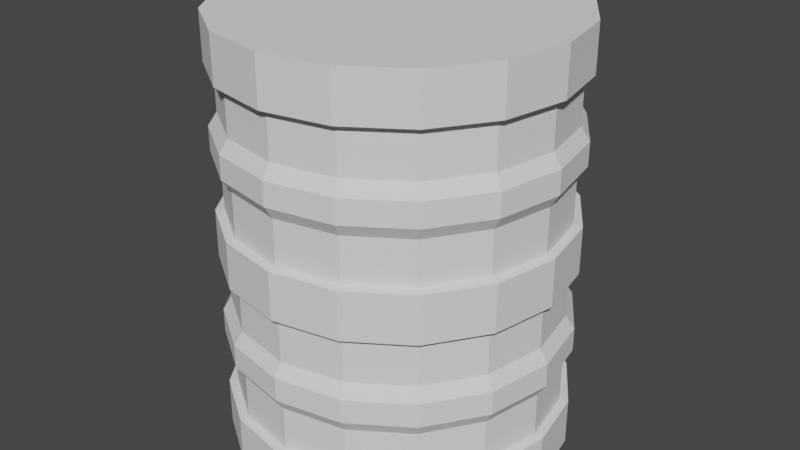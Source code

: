 # Source: Barrel.blend  (saved by Blender 2.82.7; exported with 4.5.12 LTS)
import bpy
from mathutils import Matrix  # noqa: F401  (used for matrix-valued properties, if any)

bpy.ops.wm.read_factory_settings(use_empty=True)
scene = bpy.context.scene
scene.name = 'Scene'

# ---- collections
col_collection = bpy.data.collections.new('Collection'); scene.collection.children.link(col_collection)

# ---- world
world_world = bpy.data.worlds.new('World'); scene.world = world_world
world_world.use_nodes = True; world_world.node_tree.nodes.clear()
_N = world_world.node_tree.nodes; _L = world_world.node_tree.links
n0 = _N.new('ShaderNodeOutputWorld'); n0.name = 'World Output'; n0.location = (300, 300)
n1 = _N.new('ShaderNodeBackground'); n1.name = 'Background'; n1.location = (10, 300)
n1.inputs[0].default_value = (0.05088, 0.05088, 0.05088, 1.0)
_L.new(n1.outputs[0], n0.inputs[0])
n0.is_active_output = True
world_world.color = (0.05088, 0.05088, 0.05088)
world_world.use_sun_shadow = False
world_world.sun_shadow_jitter_overblur = 0.0

# ---- meshes
me_cylinder = bpy.data.meshes.new('Cylinder')
me_cylinder.from_pydata([(0.0, 2.0, 0.0), (0.0, 2.0, 5.0), (0.7654, 1.848, 0.0), (0.7654, 1.848, 5.0), (1.414, 1.414, 0.0), (1.414, 1.414, 5.0), (1.848, 0.7654, 0.0), (1.848, 0.7654, 5.0), (2.0, -8.742e-08, 0.0), (2.0, -8.742e-08, 5.0), (1.848, -0.7654, 0.0), (1.848, -0.7654, 5.0), (1.414, -1.414, 0.0), (1.414, -1.414, 5.0), (0.7654, -1.848, 0.0), (0.7654, -1.848, 5.0), (3.02e-07, -2.0, 0.0), (3.02e-07, -2.0, 5.0), (-0.7654, -1.848, 0.0), (-0.7654, -1.848, 5.0), (-1.414, -1.414, 0.0), (-1.414, -1.414, 5.0), (-1.848, -0.7654, 0.0), (-1.848, -0.7654, 5.0), (-2.0, 2.385e-08, 0.0), (-2.0, 2.385e-08, 5.0), (-1.848, 0.7654, 0.0), (-1.848, 0.7654, 5.0), (-1.414, 1.414, 0.0), (-1.414, 1.414, 5.0), (-0.7654, 1.848, 0.0), (-0.7654, 1.848, 5.0), (0.0, 2.0, 0.5556), (0.0, 2.0, 1.25), (0.0, 2.0, 1.528), (0.0, 2.0, 2.222), (0.0, 2.0, 2.778), (0.0, 2.0, 3.472), (0.0, 2.0, 3.75), (0.0, 2.0, 4.444), (0.7654, 1.848, 4.444), (0.7654, 1.848, 3.75), (0.7654, 1.848, 3.472), (0.7654, 1.848, 2.778), (0.7654, 1.848, 2.222), (0.7654, 1.848, 1.528), (0.7654, 1.848, 1.25), (0.7654, 1.848, 0.5556), (1.414, 1.414, 4.444), (1.414, 1.414, 3.75), (1.414, 1.414, 3.472), (1.414, 1.414, 2.778), (1.414, 1.414, 2.222), (1.414, 1.414, 1.528), (1.414, 1.414, 1.25), (1.414, 1.414, 0.5556), (1.848, 0.7654, 4.444), (1.848, 0.7654, 3.75), (1.848, 0.7654, 3.472), (1.848, 0.7654, 2.778), (1.848, 0.7654, 2.222), (1.848, 0.7654, 1.528), (1.848, 0.7654, 1.25), (1.848, 0.7654, 0.5556), (2.0, -8.742e-08, 4.444), (2.0, -8.742e-08, 3.75), (2.0, -8.742e-08, 3.472), (2.0, -8.742e-08, 2.778), (2.0, -8.742e-08, 2.222), (2.0, -8.742e-08, 1.528), (2.0, -8.742e-08, 1.25), (2.0, -8.742e-08, 0.5556), (1.848, -0.7654, 4.444), (1.848, -0.7654, 3.75), (1.848, -0.7654, 3.472), (1.848, -0.7654, 2.778), (1.848, -0.7654, 2.222), (1.848, -0.7654, 1.528), (1.848, -0.7654, 1.25), (1.848, -0.7654, 0.5556), (1.414, -1.414, 4.444), (1.414, -1.414, 3.75), (1.414, -1.414, 3.472), (1.414, -1.414, 2.778), (1.414, -1.414, 2.222), (1.414, -1.414, 1.528), (1.414, -1.414, 1.25), (1.414, -1.414, 0.5556), (0.7654, -1.848, 4.444), (0.7654, -1.848, 3.75), (0.7654, -1.848, 3.472), (0.7654, -1.848, 2.778), (0.7654, -1.848, 2.222), (0.7654, -1.848, 1.528), (0.7654, -1.848, 1.25), (0.7654, -1.848, 0.5556), (3.02e-07, -2.0, 4.444), (3.02e-07, -2.0, 3.75), (3.02e-07, -2.0, 3.472), (3.02e-07, -2.0, 2.778), (3.02e-07, -2.0, 2.222), (3.02e-07, -2.0, 1.528), (3.02e-07, -2.0, 1.25), (3.02e-07, -2.0, 0.5556), (-0.7654, -1.848, 4.444), (-0.7654, -1.848, 3.75), (-0.7654, -1.848, 3.472), (-0.7654, -1.848, 2.778), (-0.7654, -1.848, 2.222), (-0.7654, -1.848, 1.528), (-0.7654, -1.848, 1.25), (-0.7654, -1.848, 0.5556), (-1.414, -1.414, 4.444), (-1.414, -1.414, 3.75), (-1.414, -1.414, 3.472), (-1.414, -1.414, 2.778), (-1.414, -1.414, 2.222), (-1.414, -1.414, 1.528), (-1.414, -1.414, 1.25), (-1.414, -1.414, 0.5556), (-1.848, -0.7654, 4.444), (-1.848, -0.7654, 3.75), (-1.848, -0.7654, 3.472), (-1.848, -0.7654, 2.778), (-1.848, -0.7654, 2.222), (-1.848, -0.7654, 1.528), (-1.848, -0.7654, 1.25), (-1.848, -0.7654, 0.5556), (-2.0, 2.385e-08, 4.444), (-2.0, 2.385e-08, 3.75), (-2.0, 2.385e-08, 3.472), (-2.0, 2.385e-08, 2.778), (-2.0, 2.385e-08, 2.222), (-2.0, 2.385e-08, 1.528), (-2.0, 2.385e-08, 1.25), (-2.0, 2.385e-08, 0.5556), (-1.848, 0.7654, 4.444), (-1.848, 0.7654, 3.75), (-1.848, 0.7654, 3.472), (-1.848, 0.7654, 2.778), (-1.848, 0.7654, 2.222), (-1.848, 0.7654, 1.528), (-1.848, 0.7654, 1.25), (-1.848, 0.7654, 0.5556), (-1.414, 1.414, 4.444), (-1.414, 1.414, 3.75), (-1.414, 1.414, 3.472), (-1.414, 1.414, 2.778), (-1.414, 1.414, 2.222), (-1.414, 1.414, 1.528), (-1.414, 1.414, 1.25), (-1.414, 1.414, 0.5556), (-0.7654, 1.848, 4.444), (-0.7654, 1.848, 3.75), (-0.7654, 1.848, 3.472), (-0.7654, 1.848, 2.778), (-0.7654, 1.848, 2.222), (-0.7654, 1.848, 1.528), (-0.7654, 1.848, 1.25), (-0.7654, 1.848, 0.5556), (1.248e-08, 1.9, 0.5694), (1.248e-08, 1.9, 1.097), (1.248e-08, 1.9, 1.681), (1.248e-08, 1.9, 2.208), (1.248e-08, 1.9, 2.792), (1.248e-08, 1.9, 3.319), (1.248e-08, 1.9, 3.903), (1.248e-08, 1.9, 4.431), (0.7271, 1.755, 4.431), (0.7271, 1.755, 3.903), (0.7271, 1.755, 3.319), (0.7271, 1.755, 2.792), (0.7271, 1.755, 2.208), (0.7271, 1.755, 1.681), (0.7271, 1.755, 1.097), (0.7271, 1.755, 0.5694), (1.344, 1.344, 4.431), (1.344, 1.344, 3.903), (1.344, 1.344, 3.319), (1.344, 1.344, 2.792), (1.344, 1.344, 2.208), (1.344, 1.344, 1.681), (1.344, 1.344, 1.097), (1.344, 1.344, 0.5694), (1.755, 0.7271, 4.431), (1.755, 0.7271, 3.903), (1.755, 0.7271, 3.319), (1.755, 0.7271, 2.792), (1.755, 0.7271, 2.208), (1.755, 0.7271, 1.681), (1.755, 0.7271, 1.097), (1.755, 0.7271, 0.5694), (1.9, -8.529e-08, 4.431), (1.9, -8.529e-08, 3.903), (1.9, -8.529e-08, 3.319), (1.9, -8.529e-08, 2.792), (1.9, -8.529e-08, 2.208), (1.9, -8.529e-08, 1.681), (1.9, -8.529e-08, 1.097), (1.9, -8.529e-08, 0.5694), (1.755, -0.7271, 4.431), (1.755, -0.7271, 3.903), (1.755, -0.7271, 3.319), (1.755, -0.7271, 2.792), (1.755, -0.7271, 2.208), (1.755, -0.7271, 1.681), (1.755, -0.7271, 1.097), (1.755, -0.7271, 0.5694), (1.344, -1.344, 4.431), (1.344, -1.344, 3.903), (1.344, -1.344, 3.319), (1.344, -1.344, 2.792), (1.344, -1.344, 2.208), (1.344, -1.344, 1.681), (1.344, -1.344, 1.097), (1.344, -1.344, 0.5694), (0.7271, -1.755, 4.431), (0.7271, -1.755, 3.903), (0.7271, -1.755, 3.319), (0.7271, -1.755, 2.792), (0.7271, -1.755, 2.208), (0.7271, -1.755, 1.681), (0.7271, -1.755, 1.097), (0.7271, -1.755, 0.5694), (2.994e-07, -1.9, 4.431), (2.994e-07, -1.9, 3.903), (2.994e-07, -1.9, 3.319), (2.994e-07, -1.9, 2.792), (2.994e-07, -1.9, 2.208), (2.994e-07, -1.9, 1.681), (2.994e-07, -1.9, 1.097), (2.994e-07, -1.9, 0.5694), (-0.7271, -1.755, 4.431), (-0.7271, -1.755, 3.903), (-0.7271, -1.755, 3.319), (-0.7271, -1.755, 2.792), (-0.7271, -1.755, 2.208), (-0.7271, -1.755, 1.681), (-0.7271, -1.755, 1.097), (-0.7271, -1.755, 0.5694), (-1.344, -1.344, 4.431), (-1.344, -1.344, 3.903), (-1.344, -1.344, 3.319), (-1.344, -1.344, 2.792), (-1.344, -1.344, 2.208), (-1.344, -1.344, 1.681), (-1.344, -1.344, 1.097), (-1.344, -1.344, 0.5694), (-1.755, -0.7271, 4.431), (-1.755, -0.7271, 3.903), (-1.755, -0.7271, 3.319), (-1.755, -0.7271, 2.792), (-1.755, -0.7271, 2.208), (-1.755, -0.7271, 1.681), (-1.755, -0.7271, 1.097), (-1.755, -0.7271, 0.5694), (-1.9, 2.042e-08, 4.431), (-1.9, 2.042e-08, 3.903), (-1.9, 2.042e-08, 3.319), (-1.9, 2.042e-08, 2.792), (-1.9, 2.042e-08, 2.208), (-1.9, 2.042e-08, 1.681), (-1.9, 2.042e-08, 1.097), (-1.9, 2.042e-08, 0.5694), (-1.755, 0.7271, 4.431), (-1.755, 0.7271, 3.903), (-1.755, 0.7271, 3.319), (-1.755, 0.7271, 2.792), (-1.755, 0.7271, 2.208), (-1.755, 0.7271, 1.681), (-1.755, 0.7271, 1.097), (-1.755, 0.7271, 0.5694), (-1.344, 1.344, 4.431), (-1.344, 1.344, 3.903), (-1.344, 1.344, 3.319), (-1.344, 1.344, 2.792), (-1.344, 1.344, 2.208), (-1.344, 1.344, 1.681), (-1.344, 1.344, 1.097), (-1.344, 1.344, 0.5694), (-0.7271, 1.755, 4.431), (-0.7271, 1.755, 3.903), (-0.7271, 1.755, 3.319), (-0.7271, 1.755, 2.792), (-0.7271, 1.755, 2.208), (-0.7271, 1.755, 1.681), (-0.7271, 1.755, 1.097), (-0.7271, 1.755, 0.5694)], [], [(39, 1, 3, 40), (40, 3, 5, 48), (48, 5, 7, 56), (56, 7, 9, 64), (64, 9, 11, 72), (72, 11, 13, 80), (80, 13, 15, 88), (88, 15, 17, 96), (96, 17, 19, 104), (104, 19, 21, 112), (112, 21, 23, 120), (120, 23, 25, 128), (128, 25, 27, 136), (136, 27, 29, 144), (3, 1, 31, 29, 27, 25, 23, 21, 19, 17, 15, 13, 11, 9, 7, 5), (144, 29, 31, 152), (152, 31, 1, 39), (0, 2, 4, 6, 8, 10, 12, 14, 16, 18, 20, 22, 24, 26, 28, 30), (30, 159, 32, 0), (70, 78, 206, 198), (158, 157, 34, 33), (122, 130, 258, 250), (156, 155, 36, 35), (79, 71, 199, 207), (154, 153, 38, 37), (131, 123, 251, 259), (28, 151, 159, 30), (72, 80, 208, 200), (150, 149, 157, 158), (124, 132, 260, 252), (148, 147, 155, 156), (81, 73, 201, 209), (146, 145, 153, 154), (133, 125, 253, 261), (26, 143, 151, 28), (74, 82, 210, 202), (142, 141, 149, 150), (126, 134, 262, 254), (140, 139, 147, 148), (83, 75, 203, 211), (138, 137, 145, 146), (135, 127, 255, 263), (24, 135, 143, 26), (76, 84, 212, 204), (134, 133, 141, 142), (128, 136, 264, 256), (132, 131, 139, 140), (85, 77, 205, 213), (130, 129, 137, 138), (137, 129, 257, 265), (22, 127, 135, 24), (78, 86, 214, 206), (126, 125, 133, 134), (130, 138, 266, 258), (124, 123, 131, 132), (87, 79, 207, 215), (122, 121, 129, 130), (139, 131, 259, 267), (20, 119, 127, 22), (80, 88, 216, 208), (118, 117, 125, 126), (132, 140, 268, 260), (116, 115, 123, 124), (89, 81, 209, 217), (114, 113, 121, 122), (141, 133, 261, 269), (18, 111, 119, 20), (82, 90, 218, 210), (110, 109, 117, 118), (134, 142, 270, 262), (108, 107, 115, 116), (91, 83, 211, 219), (106, 105, 113, 114), (39, 40, 168, 167), (16, 103, 111, 18), (143, 135, 263, 271), (102, 101, 109, 110), (84, 92, 220, 212), (100, 99, 107, 108), (41, 38, 166, 169), (98, 97, 105, 106), (136, 144, 272, 264), (14, 95, 103, 16), (93, 85, 213, 221), (94, 93, 101, 102), (37, 42, 170, 165), (92, 91, 99, 100), (145, 137, 265, 273), (90, 89, 97, 98), (86, 94, 222, 214), (12, 87, 95, 14), (43, 36, 164, 171), (86, 85, 93, 94), (138, 146, 274, 266), (84, 83, 91, 92), (95, 87, 215, 223), (82, 81, 89, 90), (35, 44, 172, 163), (10, 79, 87, 12), (147, 139, 267, 275), (78, 77, 85, 86), (88, 96, 224, 216), (76, 75, 83, 84), (45, 34, 162, 173), (74, 73, 81, 82), (140, 148, 276, 268), (8, 71, 79, 10), (97, 89, 217, 225), (70, 69, 77, 78), (33, 46, 174, 161), (68, 67, 75, 76), (149, 141, 269, 277), (66, 65, 73, 74), (90, 98, 226, 218), (6, 63, 71, 8), (47, 32, 160, 175), (62, 61, 69, 70), (142, 150, 278, 270), (60, 59, 67, 68), (99, 91, 219, 227), (58, 57, 65, 66), (40, 48, 176, 168), (4, 55, 63, 6), (151, 143, 271, 279), (54, 53, 61, 62), (92, 100, 228, 220), (52, 51, 59, 60), (49, 41, 169, 177), (50, 49, 57, 58), (144, 152, 280, 272), (2, 47, 55, 4), (101, 93, 221, 229), (46, 45, 53, 54), (42, 50, 178, 170), (44, 43, 51, 52), (153, 145, 273, 281), (42, 41, 49, 50), (94, 102, 230, 222), (0, 32, 47, 2), (51, 43, 171, 179), (33, 34, 45, 46), (146, 154, 282, 274), (35, 36, 43, 44), (103, 95, 223, 231), (37, 38, 41, 42), (44, 52, 180, 172), (287, 286, 161, 160), (285, 284, 163, 162), (283, 282, 165, 164), (281, 280, 167, 166), (279, 278, 286, 287), (277, 276, 284, 285), (275, 274, 282, 283), (273, 272, 280, 281), (271, 270, 278, 279), (269, 268, 276, 277), (267, 266, 274, 275), (265, 264, 272, 273), (263, 262, 270, 271), (261, 260, 268, 269), (259, 258, 266, 267), (257, 256, 264, 265), (255, 254, 262, 263), (253, 252, 260, 261), (251, 250, 258, 259), (249, 248, 256, 257), (247, 246, 254, 255), (245, 244, 252, 253), (243, 242, 250, 251), (241, 240, 248, 249), (239, 238, 246, 247), (237, 236, 244, 245), (235, 234, 242, 243), (233, 232, 240, 241), (231, 230, 238, 239), (229, 228, 236, 237), (227, 226, 234, 235), (225, 224, 232, 233), (223, 222, 230, 231), (221, 220, 228, 229), (219, 218, 226, 227), (217, 216, 224, 225), (215, 214, 222, 223), (213, 212, 220, 221), (211, 210, 218, 219), (209, 208, 216, 217), (207, 206, 214, 215), (205, 204, 212, 213), (203, 202, 210, 211), (201, 200, 208, 209), (199, 198, 206, 207), (197, 196, 204, 205), (195, 194, 202, 203), (193, 192, 200, 201), (191, 190, 198, 199), (189, 188, 196, 197), (187, 186, 194, 195), (185, 184, 192, 193), (183, 182, 190, 191), (181, 180, 188, 189), (179, 178, 186, 187), (177, 176, 184, 185), (175, 174, 182, 183), (173, 172, 180, 181), (171, 170, 178, 179), (169, 168, 176, 177), (160, 161, 174, 175), (162, 163, 172, 173), (164, 165, 170, 171), (166, 167, 168, 169), (129, 121, 249, 257), (77, 69, 197, 205), (120, 128, 256, 248), (68, 76, 204, 196), (127, 119, 247, 255), (75, 67, 195, 203), (118, 126, 254, 246), (66, 74, 202, 194), (125, 117, 245, 253), (73, 65, 193, 201), (116, 124, 252, 244), (64, 72, 200, 192), (123, 115, 243, 251), (71, 63, 191, 199), (114, 122, 250, 242), (62, 70, 198, 190), (121, 113, 241, 249), (69, 61, 189, 197), (112, 120, 248, 240), (60, 68, 196, 188), (119, 111, 239, 247), (67, 59, 187, 195), (110, 118, 246, 238), (58, 66, 194, 186), (117, 109, 237, 245), (65, 57, 185, 193), (108, 116, 244, 236), (32, 159, 287, 160), (56, 64, 192, 184), (115, 107, 235, 243), (158, 33, 161, 286), (63, 55, 183, 191), (106, 114, 242, 234), (34, 157, 285, 162), (54, 62, 190, 182), (113, 105, 233, 241), (156, 35, 163, 284), (61, 53, 181, 189), (104, 112, 240, 232), (36, 155, 283, 164), (52, 60, 188, 180), (111, 103, 231, 239), (154, 37, 165, 282), (59, 51, 179, 187), (102, 110, 238, 230), (38, 153, 281, 166), (50, 58, 186, 178), (109, 101, 229, 237), (152, 39, 167, 280), (57, 49, 177, 185), (100, 108, 236, 228), (159, 151, 279, 287), (48, 56, 184, 176), (107, 99, 227, 235), (150, 158, 286, 278), (55, 47, 175, 183), (98, 106, 234, 226), (157, 149, 277, 285), (46, 54, 182, 174), (105, 97, 225, 233), (148, 156, 284, 276), (53, 45, 173, 181), (96, 104, 232, 224), (155, 147, 275, 283)])
_uv = me_cylinder.uv_layers.new(name='UVMap')
_uv.uv.foreach_set('vector', [1.0, 0.9444, 1.0, 1.0, 0.9375, 1.0, 0.9375, 0.9444, 0.9375, 0.9444, 0.9375, 1.0, 0.875, 1.0, 0.875, 0.9444, 0.875, 0.9444, 0.875, 1.0, 0.8125, 1.0, 0.8125, 0.9444, 0.8125, 0.9444, 0.8125, 1.0, 0.75, 1.0, 0.75, 0.9444, 0.75, 0.9444, 0.75, 1.0, 0.6875, 1.0, 0.6875, 0.9444, 0.6875, 0.9444, 0.6875, 1.0, 0.625, 1.0, 0.625, 0.9444, 0.625, 0.9444, 0.625, 1.0, 0.5625, 1.0, 0.5625, 0.9444, 0.5625, 0.9444, 0.5625, 1.0, 0.5, 1.0, 0.5, 0.9444, 0.5, 0.9444, 0.5, 1.0, 0.4375, 1.0, 0.4375, 0.9444, 0.4375, 0.9444, 0.4375, 1.0, 0.375, 1.0, 0.375, 0.9444, 0.375, 0.9444, 0.375, 1.0, 0.3125, 1.0, 0.3125, 0.9444, 0.3125, 0.9444, 0.3125, 1.0, 0.25, 1.0, 0.25, 0.9444, 0.25, 0.9444, 0.25, 1.0, 0.1875, 1.0, 0.1875, 0.9444, 0.1875, 0.9444, 0.1875, 1.0, 0.125, 1.0, 0.125, 0.9444, 0.3418, 0.4717, 0.25, 0.49, 0.1582, 0.4717, 0.08029, 0.4197, 0.02827, 0.3418, 0.01, 0.25, 0.02827, 0.1582, 0.08029, 0.08029, 0.1582, 0.02827, 0.25, 0.01, 0.3418, 0.02827, 0.4197, 0.08029, 0.4717, 0.1582, 0.49, 0.25, 0.4717, 0.3418, 0.4197, 0.4197, 0.125, 0.9444, 0.125, 1.0, 0.0625, 1.0, 0.0625, 0.9444, 0.0625, 0.9444, 0.0625, 1.0, 0.0, 1.0, 0.0, 0.9444, 0.75, 0.49, 0.8418, 0.4717, 0.9197, 0.4197, 0.9717, 0.3418, 0.99, 0.25, 0.9717, 0.1582, 0.9197, 0.08029, 0.8418, 0.02827, 0.75, 0.01, 0.6582, 0.02827, 0.5803, 0.08029, 0.5283, 0.1582, 0.51, 0.25, 0.5283, 0.3418, 0.5803, 0.4197, 0.6582, 0.4717, 0.0625, 0.5, 0.0625, 0.5556, 0.0, 0.5556, 0.0, 0.5, 0.75, 0.6111, 0.6875, 0.6111, 0.6875, 0.6111, 0.75, 0.6111, 0.0625, 0.6111, 0.0625, 0.6667, 0.0, 0.6667, 0.0, 0.6111, 0.3125, 0.8333, 0.25, 0.8333, 0.25, 0.8333, 0.3125, 0.8333, 0.0625, 0.7222, 0.0625, 0.7778, 0.0, 0.7778, 0.0, 0.7222, 0.6875, 0.5556, 0.75, 0.5556, 0.75, 0.5556, 0.6875, 0.5556, 0.0625, 0.8333, 0.0625, 0.8889, 0.0, 0.8889, 0.0, 0.8333, 0.25, 0.7778, 0.3125, 0.7778, 0.3125, 0.7778, 0.25, 0.7778, 0.125, 0.5, 0.125, 0.5556, 0.0625, 0.5556, 0.0625, 0.5, 0.6875, 0.9444, 0.625, 0.9444, 0.625, 0.9444, 0.6875, 0.9444, 0.125, 0.6111, 0.125, 0.6667, 0.0625, 0.6667, 0.0625, 0.6111, 0.3125, 0.7222, 0.25, 0.7222, 0.25, 0.7222, 0.3125, 0.7222, 0.125, 0.7222, 0.125, 0.7778, 0.0625, 0.7778, 0.0625, 0.7222, 0.625, 0.8889, 0.6875, 0.8889, 0.6875, 0.8889, 0.625, 0.8889, 0.125, 0.8333, 0.125, 0.8889, 0.0625, 0.8889, 0.0625, 0.8333, 0.25, 0.6667, 0.3125, 0.6667, 0.3125, 0.6667, 0.25, 0.6667, 0.1875, 0.5, 0.1875, 0.5556, 0.125, 0.5556, 0.125, 0.5, 0.6875, 0.8333, 0.625, 0.8333, 0.625, 0.8333, 0.6875, 0.8333, 0.1875, 0.6111, 0.1875, 0.6667, 0.125, 0.6667, 0.125, 0.6111, 0.3125, 0.6111, 0.25, 0.6111, 0.25, 0.6111, 0.3125, 0.6111, 0.1875, 0.7222, 0.1875, 0.7778, 0.125, 0.7778, 0.125, 0.7222, 0.625, 0.7778, 0.6875, 0.7778, 0.6875, 0.7778, 0.625, 0.7778, 0.1875, 0.8333, 0.1875, 0.8889, 0.125, 0.8889, 0.125, 0.8333, 0.25, 0.5556, 0.3125, 0.5556, 0.3125, 0.5556, 0.25, 0.5556, 0.25, 0.5, 0.25, 0.5556, 0.1875, 0.5556, 0.1875, 0.5, 0.6875, 0.7222, 0.625, 0.7222, 0.625, 0.7222, 0.6875, 0.7222, 0.25, 0.6111, 0.25, 0.6667, 0.1875, 0.6667, 0.1875, 0.6111, 0.25, 0.9444, 0.1875, 0.9444, 0.1875, 0.9444, 0.25, 0.9444, 0.25, 0.7222, 0.25, 0.7778, 0.1875, 0.7778, 0.1875, 0.7222, 0.625, 0.6667, 0.6875, 0.6667, 0.6875, 0.6667, 0.625, 0.6667, 0.25, 0.8333, 0.25, 0.8889, 0.1875, 0.8889, 0.1875, 0.8333, 0.1875, 0.8889, 0.25, 0.8889, 0.25, 0.8889, 0.1875, 0.8889, 0.3125, 0.5, 0.3125, 0.5556, 0.25, 0.5556, 0.25, 0.5, 0.6875, 0.6111, 0.625, 0.6111, 0.625, 0.6111, 0.6875, 0.6111, 0.3125, 0.6111, 0.3125, 0.6667, 0.25, 0.6667, 0.25, 0.6111, 0.25, 0.8333, 0.1875, 0.8333, 0.1875, 0.8333, 0.25, 0.8333, 0.3125, 0.7222, 0.3125, 0.7778, 0.25, 0.7778, 0.25, 0.7222, 0.625, 0.5556, 0.6875, 0.5556, 0.6875, 0.5556, 0.625, 0.5556, 0.3125, 0.8333, 0.3125, 0.8889, 0.25, 0.8889, 0.25, 0.8333, 0.1875, 0.7778, 0.25, 0.7778, 0.25, 0.7778, 0.1875, 0.7778, 0.375, 0.5, 0.375, 0.5556, 0.3125, 0.5556, 0.3125, 0.5, 0.625, 0.9444, 0.5625, 0.9444, 0.5625, 0.9444, 0.625, 0.9444, 0.375, 0.6111, 0.375, 0.6667, 0.3125, 0.6667, 0.3125, 0.6111, 0.25, 0.7222, 0.1875, 0.7222, 0.1875, 0.7222, 0.25, 0.7222, 0.375, 0.7222, 0.375, 0.7778, 0.3125, 0.7778, 0.3125, 0.7222, 0.5625, 0.8889, 0.625, 0.8889, 0.625, 0.8889, 0.5625, 0.8889, 0.375, 0.8333, 0.375, 0.8889, 0.3125, 0.8889, 0.3125, 0.8333, 0.1875, 0.6667, 0.25, 0.6667, 0.25, 0.6667, 0.1875, 0.6667, 0.4375, 0.5, 0.4375, 0.5556, 0.375, 0.5556, 0.375, 0.5, 0.625, 0.8333, 0.5625, 0.8333, 0.5625, 0.8333, 0.625, 0.8333, 0.4375, 0.6111, 0.4375, 0.6667, 0.375, 0.6667, 0.375, 0.6111, 0.25, 0.6111, 0.1875, 0.6111, 0.1875, 0.6111, 0.25, 0.6111, 0.4375, 0.7222, 0.4375, 0.7778, 0.375, 0.7778, 0.375, 0.7222, 0.5625, 0.7778, 0.625, 0.7778, 0.625, 0.7778, 0.5625, 0.7778, 0.4375, 0.8333, 0.4375, 0.8889, 0.375, 0.8889, 0.375, 0.8333, 1.0, 0.9444, 0.9375, 0.9444, 0.9375, 0.9444, 1.0, 0.9444, 0.5, 0.5, 0.5, 0.5556, 0.4375, 0.5556, 0.4375, 0.5, 0.1875, 0.5556, 0.25, 0.5556, 0.25, 0.5556, 0.1875, 0.5556, 0.5, 0.6111, 0.5, 0.6667, 0.4375, 0.6667, 0.4375, 0.6111, 0.625, 0.7222, 0.5625, 0.7222, 0.5625, 0.7222, 0.625, 0.7222, 0.5, 0.7222, 0.5, 0.7778, 0.4375, 0.7778, 0.4375, 0.7222, 0.9375, 0.8889, 1.0, 0.8889, 1.0, 0.8889, 0.9375, 0.8889, 0.5, 0.8333, 0.5, 0.8889, 0.4375, 0.8889, 0.4375, 0.8333, 0.1875, 0.9444, 0.125, 0.9444, 0.125, 0.9444, 0.1875, 0.9444, 0.5625, 0.5, 0.5625, 0.5556, 0.5, 0.5556, 0.5, 0.5, 0.5625, 0.6667, 0.625, 0.6667, 0.625, 0.6667, 0.5625, 0.6667, 0.5625, 0.6111, 0.5625, 0.6667, 0.5, 0.6667, 0.5, 0.6111, 1.0, 0.8333, 0.9375, 0.8333, 0.9375, 0.8333, 1.0, 0.8333, 0.5625, 0.7222, 0.5625, 0.7778, 0.5, 0.7778, 0.5, 0.7222, 0.125, 0.8889, 0.1875, 0.8889, 0.1875, 0.8889, 0.125, 0.8889, 0.5625, 0.8333, 0.5625, 0.8889, 0.5, 0.8889, 0.5, 0.8333, 0.625, 0.6111, 0.5625, 0.6111, 0.5625, 0.6111, 0.625, 0.6111, 0.625, 0.5, 0.625, 0.5556, 0.5625, 0.5556, 0.5625, 0.5, 0.9375, 0.7778, 1.0, 0.7778, 1.0, 0.7778, 0.9375, 0.7778, 0.625, 0.6111, 0.625, 0.6667, 0.5625, 0.6667, 0.5625, 0.6111, 0.1875, 0.8333, 0.125, 0.8333, 0.125, 0.8333, 0.1875, 0.8333, 0.625, 0.7222, 0.625, 0.7778, 0.5625, 0.7778, 0.5625, 0.7222, 0.5625, 0.5556, 0.625, 0.5556, 0.625, 0.5556, 0.5625, 0.5556, 0.625, 0.8333, 0.625, 0.8889, 0.5625, 0.8889, 0.5625, 0.8333, 1.0, 0.7222, 0.9375, 0.7222, 0.9375, 0.7222, 1.0, 0.7222, 0.6875, 0.5, 0.6875, 0.5556, 0.625, 0.5556, 0.625, 0.5, 0.125, 0.7778, 0.1875, 0.7778, 0.1875, 0.7778, 0.125, 0.7778, 0.6875, 0.6111, 0.6875, 0.6667, 0.625, 0.6667, 0.625, 0.6111, 0.5625, 0.9444, 0.5, 0.9444, 0.5, 0.9444, 0.5625, 0.9444, 0.6875, 0.7222, 0.6875, 0.7778, 0.625, 0.7778, 0.625, 0.7222, 0.9375, 0.6667, 1.0, 0.6667, 1.0, 0.6667, 0.9375, 0.6667, 0.6875, 0.8333, 0.6875, 0.8889, 0.625, 0.8889, 0.625, 0.8333, 0.1875, 0.7222, 0.125, 0.7222, 0.125, 0.7222, 0.1875, 0.7222, 0.75, 0.5, 0.75, 0.5556, 0.6875, 0.5556, 0.6875, 0.5, 0.5, 0.8889, 0.5625, 0.8889, 0.5625, 0.8889, 0.5, 0.8889, 0.75, 0.6111, 0.75, 0.6667, 0.6875, 0.6667, 0.6875, 0.6111, 1.0, 0.6111, 0.9375, 0.6111, 0.9375, 0.6111, 1.0, 0.6111, 0.75, 0.7222, 0.75, 0.7778, 0.6875, 0.7778, 0.6875, 0.7222, 0.125, 0.6667, 0.1875, 0.6667, 0.1875, 0.6667, 0.125, 0.6667, 0.75, 0.8333, 0.75, 0.8889, 0.6875, 0.8889, 0.6875, 0.8333, 0.5625, 0.8333, 0.5, 0.8333, 0.5, 0.8333, 0.5625, 0.8333, 0.8125, 0.5, 0.8125, 0.5556, 0.75, 0.5556, 0.75, 0.5, 0.9375, 0.5556, 1.0, 0.5556, 1.0, 0.5556, 0.9375, 0.5556, 0.8125, 0.6111, 0.8125, 0.6667, 0.75, 0.6667, 0.75, 0.6111, 0.1875, 0.6111, 0.125, 0.6111, 0.125, 0.6111, 0.1875, 0.6111, 0.8125, 0.7222, 0.8125, 0.7778, 0.75, 0.7778, 0.75, 0.7222, 0.5, 0.7778, 0.5625, 0.7778, 0.5625, 0.7778, 0.5, 0.7778, 0.8125, 0.8333, 0.8125, 0.8889, 0.75, 0.8889, 0.75, 0.8333, 0.9375, 0.9444, 0.875, 0.9444, 0.875, 0.9444, 0.9375, 0.9444, 0.875, 0.5, 0.875, 0.5556, 0.8125, 0.5556, 0.8125, 0.5, 0.125, 0.5556, 0.1875, 0.5556, 0.1875, 0.5556, 0.125, 0.5556, 0.875, 0.6111, 0.875, 0.6667, 0.8125, 0.6667, 0.8125, 0.6111, 0.5625, 0.7222, 0.5, 0.7222, 0.5, 0.7222, 0.5625, 0.7222, 0.875, 0.7222, 0.875, 0.7778, 0.8125, 0.7778, 0.8125, 0.7222, 0.875, 0.8889, 0.9375, 0.8889, 0.9375, 0.8889, 0.875, 0.8889, 0.875, 0.8333, 0.875, 0.8889, 0.8125, 0.8889, 0.8125, 0.8333, 0.125, 0.9444, 0.0625, 0.9444, 0.0625, 0.9444, 0.125, 0.9444, 0.9375, 0.5, 0.9375, 0.5556, 0.875, 0.5556, 0.875, 0.5, 0.5, 0.6667, 0.5625, 0.6667, 0.5625, 0.6667, 0.5, 0.6667, 0.9375, 0.6111, 0.9375, 0.6667, 0.875, 0.6667, 0.875, 0.6111, 0.9375, 0.8333, 0.875, 0.8333, 0.875, 0.8333, 0.9375, 0.8333, 0.9375, 0.7222, 0.9375, 0.7778, 0.875, 0.7778, 0.875, 0.7222, 0.0625, 0.8889, 0.125, 0.8889, 0.125, 0.8889, 0.0625, 0.8889, 0.9375, 0.8333, 0.9375, 0.8889, 0.875, 0.8889, 0.875, 0.8333, 0.5625, 0.6111, 0.5, 0.6111, 0.5, 0.6111, 0.5625, 0.6111, 1.0, 0.5, 1.0, 0.5556, 0.9375, 0.5556, 0.9375, 0.5, 0.875, 0.7778, 0.9375, 0.7778, 0.9375, 0.7778, 0.875, 0.7778, 1.0, 0.6111, 1.0, 0.6667, 0.9375, 0.6667, 0.9375, 0.6111, 0.125, 0.8333, 0.0625, 0.8333, 0.0625, 0.8333, 0.125, 0.8333, 1.0, 0.7222, 1.0, 0.7778, 0.9375, 0.7778, 0.9375, 0.7222, 0.5, 0.5556, 0.5625, 0.5556, 0.5625, 0.5556, 0.5, 0.5556, 1.0, 0.8333, 1.0, 0.8889, 0.9375, 0.8889, 0.9375, 0.8333, 0.9375, 0.7222, 0.875, 0.7222, 0.875, 0.7222, 0.9375, 0.7222, 0.0625, 0.5556, 0.0625, 0.6111, 0.0, 0.6111, 0.0, 0.5556, 0.0625, 0.6667, 0.0625, 0.7222, 0.0, 0.7222, 0.0, 0.6667, 0.0625, 0.7778, 0.0625, 0.8333, 0.0, 0.8333, 0.0, 0.7778, 0.0625, 0.8889, 0.0625, 0.9444, 0.0, 0.9444, 0.0, 0.8889, 0.125, 0.5556, 0.125, 0.6111, 0.0625, 0.6111, 0.0625, 0.5556, 0.125, 0.6667, 0.125, 0.7222, 0.0625, 0.7222, 0.0625, 0.6667, 0.125, 0.7778, 0.125, 0.8333, 0.0625, 0.8333, 0.0625, 0.7778, 0.125, 0.8889, 0.125, 0.9444, 0.0625, 0.9444, 0.0625, 0.8889, 0.1875, 0.5556, 0.1875, 0.6111, 0.125, 0.6111, 0.125, 0.5556, 0.1875, 0.6667, 0.1875, 0.7222, 0.125, 0.7222, 0.125, 0.6667, 0.1875, 0.7778, 0.1875, 0.8333, 0.125, 0.8333, 0.125, 0.7778, 0.1875, 0.8889, 0.1875, 0.9444, 0.125, 0.9444, 0.125, 0.8889, 0.25, 0.5556, 0.25, 0.6111, 0.1875, 0.6111, 0.1875, 0.5556, 0.25, 0.6667, 0.25, 0.7222, 0.1875, 0.7222, 0.1875, 0.6667, 0.25, 0.7778, 0.25, 0.8333, 0.1875, 0.8333, 0.1875, 0.7778, 0.25, 0.8889, 0.25, 0.9444, 0.1875, 0.9444, 0.1875, 0.8889, 0.3125, 0.5556, 0.3125, 0.6111, 0.25, 0.6111, 0.25, 0.5556, 0.3125, 0.6667, 0.3125, 0.7222, 0.25, 0.7222, 0.25, 0.6667, 0.3125, 0.7778, 0.3125, 0.8333, 0.25, 0.8333, 0.25, 0.7778, 0.3125, 0.8889, 0.3125, 0.9444, 0.25, 0.9444, 0.25, 0.8889, 0.375, 0.5556, 0.375, 0.6111, 0.3125, 0.6111, 0.3125, 0.5556, 0.375, 0.6667, 0.375, 0.7222, 0.3125, 0.7222, 0.3125, 0.6667, 0.375, 0.7778, 0.375, 0.8333, 0.3125, 0.8333, 0.3125, 0.7778, 0.375, 0.8889, 0.375, 0.9444, 0.3125, 0.9444, 0.3125, 0.8889, 0.4375, 0.5556, 0.4375, 0.6111, 0.375, 0.6111, 0.375, 0.5556, 0.4375, 0.6667, 0.4375, 0.7222, 0.375, 0.7222, 0.375, 0.6667, 0.4375, 0.7778, 0.4375, 0.8333, 0.375, 0.8333, 0.375, 0.7778, 0.4375, 0.8889, 0.4375, 0.9444, 0.375, 0.9444, 0.375, 0.8889, 0.5, 0.5556, 0.5, 0.6111, 0.4375, 0.6111, 0.4375, 0.5556, 0.5, 0.6667, 0.5, 0.7222, 0.4375, 0.7222, 0.4375, 0.6667, 0.5, 0.7778, 0.5, 0.8333, 0.4375, 0.8333, 0.4375, 0.7778, 0.5, 0.8889, 0.5, 0.9444, 0.4375, 0.9444, 0.4375, 0.8889, 0.5625, 0.5556, 0.5625, 0.6111, 0.5, 0.6111, 0.5, 0.5556, 0.5625, 0.6667, 0.5625, 0.7222, 0.5, 0.7222, 0.5, 0.6667, 0.5625, 0.7778, 0.5625, 0.8333, 0.5, 0.8333, 0.5, 0.7778, 0.5625, 0.8889, 0.5625, 0.9444, 0.5, 0.9444, 0.5, 0.8889, 0.625, 0.5556, 0.625, 0.6111, 0.5625, 0.6111, 0.5625, 0.5556, 0.625, 0.6667, 0.625, 0.7222, 0.5625, 0.7222, 0.5625, 0.6667, 0.625, 0.7778, 0.625, 0.8333, 0.5625, 0.8333, 0.5625, 0.7778, 0.625, 0.8889, 0.625, 0.9444, 0.5625, 0.9444, 0.5625, 0.8889, 0.6875, 0.5556, 0.6875, 0.6111, 0.625, 0.6111, 0.625, 0.5556, 0.6875, 0.6667, 0.6875, 0.7222, 0.625, 0.7222, 0.625, 0.6667, 0.6875, 0.7778, 0.6875, 0.8333, 0.625, 0.8333, 0.625, 0.7778, 0.6875, 0.8889, 0.6875, 0.9444, 0.625, 0.9444, 0.625, 0.8889, 0.75, 0.5556, 0.75, 0.6111, 0.6875, 0.6111, 0.6875, 0.5556, 0.75, 0.6667, 0.75, 0.7222, 0.6875, 0.7222, 0.6875, 0.6667, 0.75, 0.7778, 0.75, 0.8333, 0.6875, 0.8333, 0.6875, 0.7778, 0.75, 0.8889, 0.75, 0.9444, 0.6875, 0.9444, 0.6875, 0.8889, 0.8125, 0.5556, 0.8125, 0.6111, 0.75, 0.6111, 0.75, 0.5556, 0.8125, 0.6667, 0.8125, 0.7222, 0.75, 0.7222, 0.75, 0.6667, 0.8125, 0.7778, 0.8125, 0.8333, 0.75, 0.8333, 0.75, 0.7778, 0.8125, 0.8889, 0.8125, 0.9444, 0.75, 0.9444, 0.75, 0.8889, 0.875, 0.5556, 0.875, 0.6111, 0.8125, 0.6111, 0.8125, 0.5556, 0.875, 0.6667, 0.875, 0.7222, 0.8125, 0.7222, 0.8125, 0.6667, 0.875, 0.7778, 0.875, 0.8333, 0.8125, 0.8333, 0.8125, 0.7778, 0.875, 0.8889, 0.875, 0.9444, 0.8125, 0.9444, 0.8125, 0.8889, 0.9375, 0.5556, 0.9375, 0.6111, 0.875, 0.6111, 0.875, 0.5556, 0.9375, 0.6667, 0.9375, 0.7222, 0.875, 0.7222, 0.875, 0.6667, 0.9375, 0.7778, 0.9375, 0.8333, 0.875, 0.8333, 0.875, 0.7778, 0.9375, 0.8889, 0.9375, 0.9444, 0.875, 0.9444, 0.875, 0.8889, 1.0, 0.5556, 1.0, 0.6111, 0.9375, 0.6111, 0.9375, 0.5556, 1.0, 0.6667, 1.0, 0.7222, 0.9375, 0.7222, 0.9375, 0.6667, 1.0, 0.7778, 1.0, 0.8333, 0.9375, 0.8333, 0.9375, 0.7778, 1.0, 0.8889, 1.0, 0.9444, 0.9375, 0.9444, 0.9375, 0.8889, 0.25, 0.8889, 0.3125, 0.8889, 0.3125, 0.8889, 0.25, 0.8889, 0.6875, 0.6667, 0.75, 0.6667, 0.75, 0.6667, 0.6875, 0.6667, 0.3125, 0.9444, 0.25, 0.9444, 0.25, 0.9444, 0.3125, 0.9444, 0.75, 0.7222, 0.6875, 0.7222, 0.6875, 0.7222, 0.75, 0.7222, 0.3125, 0.5556, 0.375, 0.5556, 0.375, 0.5556, 0.3125, 0.5556, 0.6875, 0.7778, 0.75, 0.7778, 0.75, 0.7778, 0.6875, 0.7778, 0.375, 0.6111, 0.3125, 0.6111, 0.3125, 0.6111, 0.375, 0.6111, 0.75, 0.8333, 0.6875, 0.8333, 0.6875, 0.8333, 0.75, 0.8333, 0.3125, 0.6667, 0.375, 0.6667, 0.375, 0.6667, 0.3125, 0.6667, 0.6875, 0.8889, 0.75, 0.8889, 0.75, 0.8889, 0.6875, 0.8889, 0.375, 0.7222, 0.3125, 0.7222, 0.3125, 0.7222, 0.375, 0.7222, 0.75, 0.9444, 0.6875, 0.9444, 0.6875, 0.9444, 0.75, 0.9444, 0.3125, 0.7778, 0.375, 0.7778, 0.375, 0.7778, 0.3125, 0.7778, 0.75, 0.5556, 0.8125, 0.5556, 0.8125, 0.5556, 0.75, 0.5556, 0.375, 0.8333, 0.3125, 0.8333, 0.3125, 0.8333, 0.375, 0.8333, 0.8125, 0.6111, 0.75, 0.6111, 0.75, 0.6111, 0.8125, 0.6111, 0.3125, 0.8889, 0.375, 0.8889, 0.375, 0.8889, 0.3125, 0.8889, 0.75, 0.6667, 0.8125, 0.6667, 0.8125, 0.6667, 0.75, 0.6667, 0.375, 0.9444, 0.3125, 0.9444, 0.3125, 0.9444, 0.375, 0.9444, 0.8125, 0.7222, 0.75, 0.7222, 0.75, 0.7222, 0.8125, 0.7222, 0.375, 0.5556, 0.4375, 0.5556, 0.4375, 0.5556, 0.375, 0.5556, 0.75, 0.7778, 0.8125, 0.7778, 0.8125, 0.7778, 0.75, 0.7778, 0.4375, 0.6111, 0.375, 0.6111, 0.375, 0.6111, 0.4375, 0.6111, 0.8125, 0.8333, 0.75, 0.8333, 0.75, 0.8333, 0.8125, 0.8333, 0.375, 0.6667, 0.4375, 0.6667, 0.4375, 0.6667, 0.375, 0.6667, 0.75, 0.8889, 0.8125, 0.8889, 0.8125, 0.8889, 0.75, 0.8889, 0.4375, 0.7222, 0.375, 0.7222, 0.375, 0.7222, 0.4375, 0.7222, 0.0, 0.5556, 0.0625, 0.5556, 0.0625, 0.5556, 0.0, 0.5556, 0.8125, 0.9444, 0.75, 0.9444, 0.75, 0.9444, 0.8125, 0.9444, 0.375, 0.7778, 0.4375, 0.7778, 0.4375, 0.7778, 0.375, 0.7778, 0.0625, 0.6111, 0.0, 0.6111, 0.0, 0.6111, 0.0625, 0.6111, 0.8125, 0.5556, 0.875, 0.5556, 0.875, 0.5556, 0.8125, 0.5556, 0.4375, 0.8333, 0.375, 0.8333, 0.375, 0.8333, 0.4375, 0.8333, 0.0, 0.6667, 0.0625, 0.6667, 0.0625, 0.6667, 0.0, 0.6667, 0.875, 0.6111, 0.8125, 0.6111, 0.8125, 0.6111, 0.875, 0.6111, 0.375, 0.8889, 0.4375, 0.8889, 0.4375, 0.8889, 0.375, 0.8889, 0.0625, 0.7222, 0.0, 0.7222, 0.0, 0.7222, 0.0625, 0.7222, 0.8125, 0.6667, 0.875, 0.6667, 0.875, 0.6667, 0.8125, 0.6667, 0.4375, 0.9444, 0.375, 0.9444, 0.375, 0.9444, 0.4375, 0.9444, 0.0, 0.7778, 0.0625, 0.7778, 0.0625, 0.7778, 0.0, 0.7778, 0.875, 0.7222, 0.8125, 0.7222, 0.8125, 0.7222, 0.875, 0.7222, 0.4375, 0.5556, 0.5, 0.5556, 0.5, 0.5556, 0.4375, 0.5556, 0.0625, 0.8333, 0.0, 0.8333, 0.0, 0.8333, 0.0625, 0.8333, 0.8125, 0.7778, 0.875, 0.7778, 0.875, 0.7778, 0.8125, 0.7778, 0.5, 0.6111, 0.4375, 0.6111, 0.4375, 0.6111, 0.5, 0.6111, 0.0, 0.8889, 0.0625, 0.8889, 0.0625, 0.8889, 0.0, 0.8889, 0.875, 0.8333, 0.8125, 0.8333, 0.8125, 0.8333, 0.875, 0.8333, 0.4375, 0.6667, 0.5, 0.6667, 0.5, 0.6667, 0.4375, 0.6667, 0.0625, 0.9444, 0.0, 0.9444, 0.0, 0.9444, 0.0625, 0.9444, 0.8125, 0.8889, 0.875, 0.8889, 0.875, 0.8889, 0.8125, 0.8889, 0.5, 0.7222, 0.4375, 0.7222, 0.4375, 0.7222, 0.5, 0.7222, 0.0625, 0.5556, 0.125, 0.5556, 0.125, 0.5556, 0.0625, 0.5556, 0.875, 0.9444, 0.8125, 0.9444, 0.8125, 0.9444, 0.875, 0.9444, 0.4375, 0.7778, 0.5, 0.7778, 0.5, 0.7778, 0.4375, 0.7778, 0.125, 0.6111, 0.0625, 0.6111, 0.0625, 0.6111, 0.125, 0.6111, 0.875, 0.5556, 0.9375, 0.5556, 0.9375, 0.5556, 0.875, 0.5556, 0.5, 0.8333, 0.4375, 0.8333, 0.4375, 0.8333, 0.5, 0.8333, 0.0625, 0.6667, 0.125, 0.6667, 0.125, 0.6667, 0.0625, 0.6667, 0.9375, 0.6111, 0.875, 0.6111, 0.875, 0.6111, 0.9375, 0.6111, 0.4375, 0.8889, 0.5, 0.8889, 0.5, 0.8889, 0.4375, 0.8889, 0.125, 0.7222, 0.0625, 0.7222, 0.0625, 0.7222, 0.125, 0.7222, 0.875, 0.6667, 0.9375, 0.6667, 0.9375, 0.6667, 0.875, 0.6667, 0.5, 0.9444, 0.4375, 0.9444, 0.4375, 0.9444, 0.5, 0.9444, 0.0625, 0.7778, 0.125, 0.7778, 0.125, 0.7778, 0.0625, 0.7778])
me_cylinder.use_remesh_fix_poles = True
me_cylinder.use_remesh_preserve_attributes = False
me_cylinder.use_mirror_vertex_groups = False
me_cylinder.update()

# ---- objects
ob_cylinder = bpy.data.objects.new('Cylinder', me_cylinder)

# ---- transforms, parenting, visibility, modifiers, constraints
ob_cylinder.location = (0.0, 0.0, 0.0)
ob_cylinder.lineart.crease_threshold = 0.0

# ---- collection membership
col_collection.objects.link(ob_cylinder)

# ---- scene / render settings (as saved in the file)
scene.frame_start = 1; scene.frame_end = 250; scene.frame_set(1)
scene.render.engine = 'BLENDER_EEVEE_NEXT'
scene.cycles.use_denoising = False
scene.cycles.samples = 128
scene.cycles.sampling_pattern = 'TABULATED_SOBOL'
scene.cycles.use_adaptive_sampling = False
scene.cycles.use_light_tree = False
scene.view_settings.view_transform = 'Filmic'
bpy.context.view_layer.update()

# ---- added for rendering (the .blend has no active camera and no usable light): camera, sun
cam_auto = bpy.data.cameras.new('AutoCamera')
cam_auto.lens = 50.0
cam_auto.sensor_width = 36.0
cam_auto.clip_end = 1000.0
ob_auto_camera = bpy.data.objects.new('AutoCamera', cam_auto)
scene.collection.objects.link(ob_auto_camera)
ob_auto_camera.location = (6.98529, -8.38235, 8.08823)
ob_auto_camera.rotation_euler = (1.09748, -7.21219e-08, 0.694738)
scene.camera = ob_auto_camera
light_auto_sun = bpy.data.lights.new('AutoSun', 'SUN')
light_auto_sun.energy = 3.0
light_auto_sun.angle = 0.0523599
ob_auto_sun = bpy.data.objects.new('AutoSun', light_auto_sun)
scene.collection.objects.link(ob_auto_sun)
ob_auto_sun.rotation_euler = (0.872665, 0.174533, 0.523599)
bpy.context.view_layer.update()
